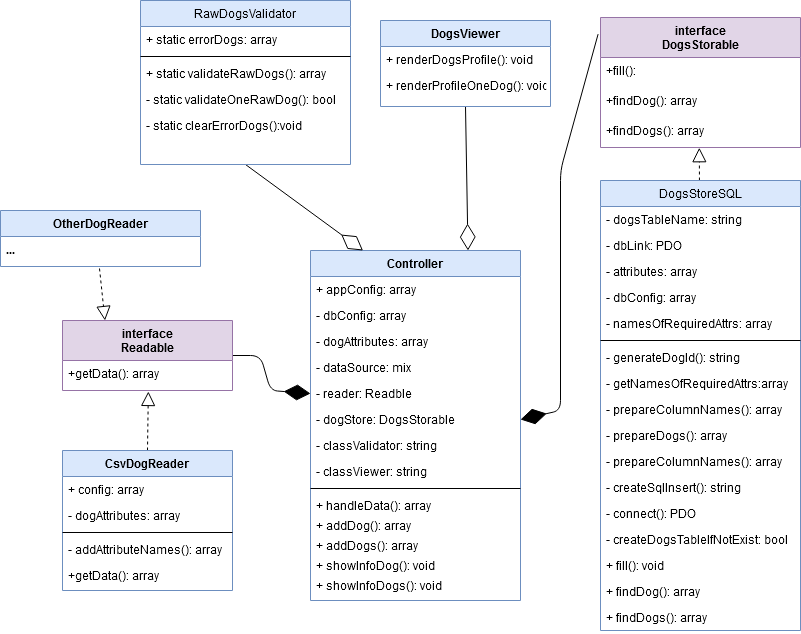

The diagram above was exported from draw.io. Its source (the exported page's mxGraphModel, read from the mxfile embedded in the PNG):
<mxGraphModel dx="2274" dy="2032" grid="1" gridSize="10" guides="1" tooltips="1" connect="1" arrows="1" fold="1" page="1" pageScale="1" pageWidth="827" pageHeight="1169" math="0" shadow="0">
  <root>
    <mxCell id="WIyWlLk6GJQsqaUBKTNV-0" />
    <mxCell id="WIyWlLk6GJQsqaUBKTNV-1" parent="WIyWlLk6GJQsqaUBKTNV-0" />
    <mxCell id="zkfFHV4jXpPFQw0GAbJ--0" value="Controller" style="swimlane;fontStyle=1;align=center;verticalAlign=top;childLayout=stackLayout;horizontal=1;startSize=26;horizontalStack=0;resizeParent=1;resizeLast=0;collapsible=1;marginBottom=0;rounded=0;shadow=0;strokeWidth=1;fillColor=#dae8fc;strokeColor=#6c8ebf;swimlaneFillColor=#ffffff;" parent="WIyWlLk6GJQsqaUBKTNV-1" vertex="1">
      <mxGeometry x="-250" y="130" width="210" height="350" as="geometry">
        <mxRectangle x="230" y="140" width="160" height="26" as="alternateBounds" />
      </mxGeometry>
    </mxCell>
    <mxCell id="zkfFHV4jXpPFQw0GAbJ--1" value="+ appConfig: array" style="text;align=left;verticalAlign=top;spacingLeft=4;spacingRight=4;overflow=hidden;rotatable=0;points=[[0,0.5],[1,0.5]];portConstraint=eastwest;" parent="zkfFHV4jXpPFQw0GAbJ--0" vertex="1">
      <mxGeometry y="26" width="210" height="26" as="geometry" />
    </mxCell>
    <mxCell id="vqcNYzlZei9HXNio818H-6" value="- dbConfig: array" style="text;align=left;verticalAlign=top;spacingLeft=4;spacingRight=4;overflow=hidden;rotatable=0;points=[[0,0.5],[1,0.5]];portConstraint=eastwest;" vertex="1" parent="zkfFHV4jXpPFQw0GAbJ--0">
      <mxGeometry y="52" width="210" height="26" as="geometry" />
    </mxCell>
    <mxCell id="vqcNYzlZei9HXNio818H-7" value="- dogAttributes: array" style="text;align=left;verticalAlign=top;spacingLeft=4;spacingRight=4;overflow=hidden;rotatable=0;points=[[0,0.5],[1,0.5]];portConstraint=eastwest;" vertex="1" parent="zkfFHV4jXpPFQw0GAbJ--0">
      <mxGeometry y="78" width="210" height="26" as="geometry" />
    </mxCell>
    <mxCell id="vqcNYzlZei9HXNio818H-8" value="- dataSource: mix" style="text;align=left;verticalAlign=top;spacingLeft=4;spacingRight=4;overflow=hidden;rotatable=0;points=[[0,0.5],[1,0.5]];portConstraint=eastwest;" vertex="1" parent="zkfFHV4jXpPFQw0GAbJ--0">
      <mxGeometry y="104" width="210" height="26" as="geometry" />
    </mxCell>
    <mxCell id="vqcNYzlZei9HXNio818H-9" value="- reader: Readble" style="text;align=left;verticalAlign=top;spacingLeft=4;spacingRight=4;overflow=hidden;rotatable=0;points=[[0,0.5],[1,0.5]];portConstraint=eastwest;fontStyle=0" vertex="1" parent="zkfFHV4jXpPFQw0GAbJ--0">
      <mxGeometry y="130" width="210" height="26" as="geometry" />
    </mxCell>
    <mxCell id="vqcNYzlZei9HXNio818H-10" value="- dogStore: DogsStorable" style="text;align=left;verticalAlign=top;spacingLeft=4;spacingRight=4;overflow=hidden;rotatable=0;points=[[0,0.5],[1,0.5]];portConstraint=eastwest;fontStyle=0" vertex="1" parent="zkfFHV4jXpPFQw0GAbJ--0">
      <mxGeometry y="156" width="210" height="26" as="geometry" />
    </mxCell>
    <mxCell id="vqcNYzlZei9HXNio818H-11" value="- classValidator: string " style="text;align=left;verticalAlign=top;spacingLeft=4;spacingRight=4;overflow=hidden;rotatable=0;points=[[0,0.5],[1,0.5]];portConstraint=eastwest;fontStyle=0" vertex="1" parent="zkfFHV4jXpPFQw0GAbJ--0">
      <mxGeometry y="182" width="210" height="26" as="geometry" />
    </mxCell>
    <mxCell id="vqcNYzlZei9HXNio818H-12" value="- classViewer: string" style="text;align=left;verticalAlign=top;spacingLeft=4;spacingRight=4;overflow=hidden;rotatable=0;points=[[0,0.5],[1,0.5]];portConstraint=eastwest;fontStyle=0" vertex="1" parent="zkfFHV4jXpPFQw0GAbJ--0">
      <mxGeometry y="208" width="210" height="26" as="geometry" />
    </mxCell>
    <mxCell id="zkfFHV4jXpPFQw0GAbJ--4" value="" style="line;html=1;strokeWidth=1;align=left;verticalAlign=middle;spacingTop=-1;spacingLeft=3;spacingRight=3;rotatable=0;labelPosition=right;points=[];portConstraint=eastwest;" parent="zkfFHV4jXpPFQw0GAbJ--0" vertex="1">
      <mxGeometry y="234" width="210" height="8" as="geometry" />
    </mxCell>
    <mxCell id="zkfFHV4jXpPFQw0GAbJ--5" value="+ handleData(): array" style="text;align=left;verticalAlign=top;spacingLeft=4;spacingRight=4;overflow=hidden;rotatable=0;points=[[0,0.5],[1,0.5]];portConstraint=eastwest;" parent="zkfFHV4jXpPFQw0GAbJ--0" vertex="1">
      <mxGeometry y="242" width="210" height="20" as="geometry" />
    </mxCell>
    <mxCell id="vqcNYzlZei9HXNio818H-1" value="+ addDog(): array" style="text;align=left;verticalAlign=top;spacingLeft=4;spacingRight=4;overflow=hidden;rotatable=0;points=[[0,0.5],[1,0.5]];portConstraint=eastwest;" vertex="1" parent="zkfFHV4jXpPFQw0GAbJ--0">
      <mxGeometry y="262" width="210" height="20" as="geometry" />
    </mxCell>
    <mxCell id="vqcNYzlZei9HXNio818H-2" value="+ addDogs(): array" style="text;align=left;verticalAlign=top;spacingLeft=4;spacingRight=4;overflow=hidden;rotatable=0;points=[[0,0.5],[1,0.5]];portConstraint=eastwest;" vertex="1" parent="zkfFHV4jXpPFQw0GAbJ--0">
      <mxGeometry y="282" width="210" height="20" as="geometry" />
    </mxCell>
    <mxCell id="vqcNYzlZei9HXNio818H-3" value="+ showInfoDog(): void" style="text;align=left;verticalAlign=top;spacingLeft=4;spacingRight=4;overflow=hidden;rotatable=0;points=[[0,0.5],[1,0.5]];portConstraint=eastwest;" vertex="1" parent="zkfFHV4jXpPFQw0GAbJ--0">
      <mxGeometry y="302" width="210" height="20" as="geometry" />
    </mxCell>
    <mxCell id="vqcNYzlZei9HXNio818H-4" value="+ showInfoDogs(): void" style="text;align=left;verticalAlign=top;spacingLeft=4;spacingRight=4;overflow=hidden;rotatable=0;points=[[0,0.5],[1,0.5]];portConstraint=eastwest;" vertex="1" parent="zkfFHV4jXpPFQw0GAbJ--0">
      <mxGeometry y="322" width="210" height="20" as="geometry" />
    </mxCell>
    <mxCell id="vqcNYzlZei9HXNio818H-16" value="" style="endArrow=diamondThin;endFill=1;endSize=24;html=1;entryX=0;entryY=0.5;entryDx=0;entryDy=0;exitX=1;exitY=0.5;exitDx=0;exitDy=0;" edge="1" parent="WIyWlLk6GJQsqaUBKTNV-1" source="skPZlnxiP6FT6OynpEMv-14" target="vqcNYzlZei9HXNio818H-9">
      <mxGeometry width="160" relative="1" as="geometry">
        <mxPoint x="-390" y="150" as="sourcePoint" />
        <mxPoint x="-260" y="150" as="targetPoint" />
        <Array as="points">
          <mxPoint x="-300" y="235" />
          <mxPoint x="-290" y="270" />
        </Array>
      </mxGeometry>
    </mxCell>
    <mxCell id="vqcNYzlZei9HXNio818H-31" value="" style="endArrow=block;dashed=1;endFill=0;endSize=12;html=1;exitX=0.5;exitY=0;exitDx=0;exitDy=0;entryX=0.505;entryY=1.033;entryDx=0;entryDy=0;entryPerimeter=0;" edge="1" parent="WIyWlLk6GJQsqaUBKTNV-1" source="zkfFHV4jXpPFQw0GAbJ--6" target="skPZlnxiP6FT6OynpEMv-19">
      <mxGeometry width="160" relative="1" as="geometry">
        <mxPoint x="-450" y="240" as="sourcePoint" />
        <mxPoint x="-450" y="210" as="targetPoint" />
      </mxGeometry>
    </mxCell>
    <mxCell id="vqcNYzlZei9HXNio818H-33" value="" style="endArrow=block;dashed=1;endFill=0;endSize=12;html=1;entryX=0.25;entryY=0;entryDx=0;entryDy=0;exitX=0.495;exitY=1.067;exitDx=0;exitDy=0;exitPerimeter=0;" edge="1" parent="WIyWlLk6GJQsqaUBKTNV-1" source="vqcNYzlZei9HXNio818H-28" target="skPZlnxiP6FT6OynpEMv-14">
      <mxGeometry width="160" relative="1" as="geometry">
        <mxPoint x="-620" y="140" as="sourcePoint" />
        <mxPoint x="-618" y="90" as="targetPoint" />
      </mxGeometry>
    </mxCell>
    <mxCell id="vqcNYzlZei9HXNio818H-34" value="" style="endArrow=block;dashed=1;endFill=0;endSize=12;html=1;entryX=0.494;entryY=1.007;entryDx=0;entryDy=0;entryPerimeter=0;" edge="1" parent="WIyWlLk6GJQsqaUBKTNV-1" source="skPZlnxiP6FT6OynpEMv-27" target="skPZlnxiP6FT6OynpEMv-26">
      <mxGeometry width="160" relative="1" as="geometry">
        <mxPoint x="170" y="370" as="sourcePoint" />
        <mxPoint x="-519.0000000000002" y="310.99" as="targetPoint" />
      </mxGeometry>
    </mxCell>
    <mxCell id="vqcNYzlZei9HXNio818H-37" value="" style="endArrow=diamondThin;endFill=1;endSize=24;html=1;entryX=1;entryY=0.5;entryDx=0;entryDy=0;exitX=-0.012;exitY=0.128;exitDx=0;exitDy=0;exitPerimeter=0;" edge="1" parent="WIyWlLk6GJQsqaUBKTNV-1" source="skPZlnxiP6FT6OynpEMv-21" target="vqcNYzlZei9HXNio818H-10">
      <mxGeometry width="160" relative="1" as="geometry">
        <mxPoint x="-250" y="270" as="sourcePoint" />
        <mxPoint x="-140" y="378" as="targetPoint" />
        <Array as="points">
          <mxPoint y="50" />
          <mxPoint y="290" />
        </Array>
      </mxGeometry>
    </mxCell>
    <mxCell id="vqcNYzlZei9HXNio818H-41" value="" style="endArrow=diamondThin;endFill=0;endSize=24;html=1;entryX=0.25;entryY=0;entryDx=0;entryDy=0;exitX=0.5;exitY=1;exitDx=0;exitDy=0;" edge="1" parent="WIyWlLk6GJQsqaUBKTNV-1" source="skPZlnxiP6FT6OynpEMv-64" target="zkfFHV4jXpPFQw0GAbJ--0">
      <mxGeometry width="160" relative="1" as="geometry">
        <mxPoint x="-150" y="70" as="sourcePoint" />
        <mxPoint x="-110" y="94" as="targetPoint" />
      </mxGeometry>
    </mxCell>
    <mxCell id="vqcNYzlZei9HXNio818H-50" value="" style="endArrow=diamondThin;endFill=0;endSize=24;html=1;entryX=0.75;entryY=0;entryDx=0;entryDy=0;exitX=0.5;exitY=1;exitDx=0;exitDy=0;" edge="1" parent="WIyWlLk6GJQsqaUBKTNV-1" source="vqcNYzlZei9HXNio818H-42" target="zkfFHV4jXpPFQw0GAbJ--0">
      <mxGeometry width="160" relative="1" as="geometry">
        <mxPoint x="20" y="30" as="sourcePoint" />
        <mxPoint x="100" y="52" as="targetPoint" />
      </mxGeometry>
    </mxCell>
    <mxCell id="skPZlnxiP6FT6OynpEMv-64" value="RawDogsValidator" style="swimlane;fontStyle=0;align=center;verticalAlign=top;childLayout=stackLayout;horizontal=1;startSize=26;horizontalStack=0;resizeParent=1;resizeLast=0;collapsible=1;marginBottom=0;rounded=0;shadow=0;strokeWidth=1;swimlaneFillColor=#ffffff;fillColor=#dae8fc;strokeColor=#6c8ebf;" parent="WIyWlLk6GJQsqaUBKTNV-1" vertex="1">
      <mxGeometry x="-420" y="-120" width="210" height="164" as="geometry">
        <mxRectangle x="130" y="380" width="160" height="26" as="alternateBounds" />
      </mxGeometry>
    </mxCell>
    <mxCell id="skPZlnxiP6FT6OynpEMv-65" value="+ static errorDogs: array" style="text;align=left;verticalAlign=top;spacingLeft=4;spacingRight=4;overflow=hidden;rotatable=0;points=[[0,0.5],[1,0.5]];portConstraint=eastwest;" parent="skPZlnxiP6FT6OynpEMv-64" vertex="1">
      <mxGeometry y="26" width="210" height="26" as="geometry" />
    </mxCell>
    <mxCell id="skPZlnxiP6FT6OynpEMv-67" value="" style="line;html=1;strokeWidth=1;align=left;verticalAlign=middle;spacingTop=-1;spacingLeft=3;spacingRight=3;rotatable=0;labelPosition=right;points=[];portConstraint=eastwest;" parent="skPZlnxiP6FT6OynpEMv-64" vertex="1">
      <mxGeometry y="52" width="210" height="8" as="geometry" />
    </mxCell>
    <mxCell id="skPZlnxiP6FT6OynpEMv-68" value="+ static validateRawDogs(): array" style="text;align=left;verticalAlign=top;spacingLeft=4;spacingRight=4;overflow=hidden;rotatable=0;points=[[0,0.5],[1,0.5]];portConstraint=eastwest;" parent="skPZlnxiP6FT6OynpEMv-64" vertex="1">
      <mxGeometry y="60" width="210" height="26" as="geometry" />
    </mxCell>
    <mxCell id="skPZlnxiP6FT6OynpEMv-69" value="- static validateOneRawDog(): bool" style="text;align=left;verticalAlign=top;spacingLeft=4;spacingRight=4;overflow=hidden;rotatable=0;points=[[0,0.5],[1,0.5]];portConstraint=eastwest;" parent="skPZlnxiP6FT6OynpEMv-64" vertex="1">
      <mxGeometry y="86" width="210" height="26" as="geometry" />
    </mxCell>
    <mxCell id="vqcNYzlZei9HXNio818H-39" value="- static clearErrorDogs():void" style="text;align=left;verticalAlign=top;spacingLeft=4;spacingRight=4;overflow=hidden;rotatable=0;points=[[0,0.5],[1,0.5]];portConstraint=eastwest;" vertex="1" parent="skPZlnxiP6FT6OynpEMv-64">
      <mxGeometry y="112" width="210" height="26" as="geometry" />
    </mxCell>
    <mxCell id="vqcNYzlZei9HXNio818H-42" value="DogsViewer" style="swimlane;fontStyle=1;align=center;verticalAlign=top;childLayout=stackLayout;horizontal=1;startSize=26;horizontalStack=0;resizeParent=1;resizeLast=0;collapsible=1;marginBottom=0;rounded=0;shadow=0;strokeWidth=1;fillColor=#dae8fc;strokeColor=#6c8ebf;swimlaneFillColor=#ffffff;" vertex="1" parent="WIyWlLk6GJQsqaUBKTNV-1">
      <mxGeometry x="-180" y="-100" width="170" height="86" as="geometry">
        <mxRectangle x="130" y="380" width="160" height="26" as="alternateBounds" />
      </mxGeometry>
    </mxCell>
    <mxCell id="vqcNYzlZei9HXNio818H-44" value="+ renderDogsProfile(): void" style="text;align=left;verticalAlign=top;spacingLeft=4;spacingRight=4;overflow=hidden;rotatable=0;points=[[0,0.5],[1,0.5]];portConstraint=eastwest;" vertex="1" parent="vqcNYzlZei9HXNio818H-42">
      <mxGeometry y="26" width="170" height="26" as="geometry" />
    </mxCell>
    <mxCell id="vqcNYzlZei9HXNio818H-49" value="+ renderProfileOneDog(): void" style="text;align=left;verticalAlign=top;spacingLeft=4;spacingRight=4;overflow=hidden;rotatable=0;points=[[0,0.5],[1,0.5]];portConstraint=eastwest;" vertex="1" parent="vqcNYzlZei9HXNio818H-42">
      <mxGeometry y="52" width="170" height="26" as="geometry" />
    </mxCell>
    <mxCell id="skPZlnxiP6FT6OynpEMv-21" value="interface &#10;DogsStorable" style="swimlane;fontStyle=1;align=center;verticalAlign=top;childLayout=stackLayout;horizontal=1;startSize=40;horizontalStack=0;resizeParent=1;resizeLast=0;collapsible=1;marginBottom=0;rounded=0;shadow=0;strokeWidth=1;fillColor=#e1d5e7;strokeColor=#9673a6;swimlaneFillColor=#ffffff;" parent="WIyWlLk6GJQsqaUBKTNV-1" vertex="1">
      <mxGeometry x="40" y="-103" width="200" height="130" as="geometry">
        <mxRectangle x="130" y="380" width="160" height="26" as="alternateBounds" />
      </mxGeometry>
    </mxCell>
    <mxCell id="skPZlnxiP6FT6OynpEMv-22" value="+fill():" style="text;align=left;verticalAlign=top;spacingLeft=4;spacingRight=4;overflow=hidden;rotatable=0;points=[[0,0.5],[1,0.5]];portConstraint=eastwest;" parent="skPZlnxiP6FT6OynpEMv-21" vertex="1">
      <mxGeometry y="40" width="200" height="30" as="geometry" />
    </mxCell>
    <mxCell id="skPZlnxiP6FT6OynpEMv-25" value="+findDog(): array" style="text;align=left;verticalAlign=top;spacingLeft=4;spacingRight=4;overflow=hidden;rotatable=0;points=[[0,0.5],[1,0.5]];portConstraint=eastwest;" parent="skPZlnxiP6FT6OynpEMv-21" vertex="1">
      <mxGeometry y="70" width="200" height="30" as="geometry" />
    </mxCell>
    <mxCell id="skPZlnxiP6FT6OynpEMv-26" value="+findDogs(): array" style="text;align=left;verticalAlign=top;spacingLeft=4;spacingRight=4;overflow=hidden;rotatable=0;points=[[0,0.5],[1,0.5]];portConstraint=eastwest;" parent="skPZlnxiP6FT6OynpEMv-21" vertex="1">
      <mxGeometry y="100" width="200" height="30" as="geometry" />
    </mxCell>
    <mxCell id="skPZlnxiP6FT6OynpEMv-27" value="DogsStoreSQL" style="swimlane;fontStyle=0;align=center;verticalAlign=top;childLayout=stackLayout;horizontal=1;startSize=26;horizontalStack=0;resizeParent=1;resizeLast=0;collapsible=1;marginBottom=0;rounded=0;shadow=0;strokeWidth=1;strokeColor=#6c8ebf;fillColor=#dae8fc;swimlaneFillColor=#ffffff;" parent="WIyWlLk6GJQsqaUBKTNV-1" vertex="1">
      <mxGeometry x="40" y="60" width="200" height="450" as="geometry">
        <mxRectangle x="130" y="380" width="160" height="26" as="alternateBounds" />
      </mxGeometry>
    </mxCell>
    <mxCell id="skPZlnxiP6FT6OynpEMv-28" value="- dogsTableName: string" style="text;align=left;verticalAlign=top;spacingLeft=4;spacingRight=4;overflow=hidden;rotatable=0;points=[[0,0.5],[1,0.5]];portConstraint=eastwest;" parent="skPZlnxiP6FT6OynpEMv-27" vertex="1">
      <mxGeometry y="26" width="200" height="26" as="geometry" />
    </mxCell>
    <mxCell id="skPZlnxiP6FT6OynpEMv-38" value="- dbLink: PDO" style="text;align=left;verticalAlign=top;spacingLeft=4;spacingRight=4;overflow=hidden;rotatable=0;points=[[0,0.5],[1,0.5]];portConstraint=eastwest;" parent="skPZlnxiP6FT6OynpEMv-27" vertex="1">
      <mxGeometry y="52" width="200" height="26" as="geometry" />
    </mxCell>
    <mxCell id="skPZlnxiP6FT6OynpEMv-29" value="- attributes: array" style="text;align=left;verticalAlign=top;spacingLeft=4;spacingRight=4;overflow=hidden;rotatable=0;points=[[0,0.5],[1,0.5]];portConstraint=eastwest;" parent="skPZlnxiP6FT6OynpEMv-27" vertex="1">
      <mxGeometry y="78" width="200" height="26" as="geometry" />
    </mxCell>
    <mxCell id="skPZlnxiP6FT6OynpEMv-36" value="- dbConfig: array" style="text;align=left;verticalAlign=top;spacingLeft=4;spacingRight=4;overflow=hidden;rotatable=0;points=[[0,0.5],[1,0.5]];portConstraint=eastwest;" parent="skPZlnxiP6FT6OynpEMv-27" vertex="1">
      <mxGeometry y="104" width="200" height="26" as="geometry" />
    </mxCell>
    <mxCell id="skPZlnxiP6FT6OynpEMv-37" value="- namesOfRequiredAttrs: array" style="text;align=left;verticalAlign=top;spacingLeft=4;spacingRight=4;overflow=hidden;rotatable=0;points=[[0,0.5],[1,0.5]];portConstraint=eastwest;" parent="skPZlnxiP6FT6OynpEMv-27" vertex="1">
      <mxGeometry y="130" width="200" height="26" as="geometry" />
    </mxCell>
    <mxCell id="skPZlnxiP6FT6OynpEMv-30" value="" style="line;html=1;strokeWidth=1;align=left;verticalAlign=middle;spacingTop=-1;spacingLeft=3;spacingRight=3;rotatable=0;labelPosition=right;points=[];portConstraint=eastwest;" parent="skPZlnxiP6FT6OynpEMv-27" vertex="1">
      <mxGeometry y="156" width="200" height="8" as="geometry" />
    </mxCell>
    <mxCell id="skPZlnxiP6FT6OynpEMv-31" value="- generateDogId(): string " style="text;align=left;verticalAlign=top;spacingLeft=4;spacingRight=4;overflow=hidden;rotatable=0;points=[[0,0.5],[1,0.5]];portConstraint=eastwest;" parent="skPZlnxiP6FT6OynpEMv-27" vertex="1">
      <mxGeometry y="164" width="200" height="26" as="geometry" />
    </mxCell>
    <mxCell id="skPZlnxiP6FT6OynpEMv-32" value="- getNamesOfRequiredAttrs:array" style="text;align=left;verticalAlign=top;spacingLeft=4;spacingRight=4;overflow=hidden;rotatable=0;points=[[0,0.5],[1,0.5]];portConstraint=eastwest;" parent="skPZlnxiP6FT6OynpEMv-27" vertex="1">
      <mxGeometry y="190" width="200" height="26" as="geometry" />
    </mxCell>
    <mxCell id="skPZlnxiP6FT6OynpEMv-48" value="- prepareColumnNames(): array" style="text;align=left;verticalAlign=top;spacingLeft=4;spacingRight=4;overflow=hidden;rotatable=0;points=[[0,0.5],[1,0.5]];portConstraint=eastwest;" parent="skPZlnxiP6FT6OynpEMv-27" vertex="1">
      <mxGeometry y="216" width="200" height="26" as="geometry" />
    </mxCell>
    <mxCell id="skPZlnxiP6FT6OynpEMv-43" value="- prepareDogs(): array" style="text;align=left;verticalAlign=top;spacingLeft=4;spacingRight=4;overflow=hidden;rotatable=0;points=[[0,0.5],[1,0.5]];portConstraint=eastwest;" parent="skPZlnxiP6FT6OynpEMv-27" vertex="1">
      <mxGeometry y="242" width="200" height="26" as="geometry" />
    </mxCell>
    <mxCell id="skPZlnxiP6FT6OynpEMv-44" value="- prepareColumnNames(): array" style="text;align=left;verticalAlign=top;spacingLeft=4;spacingRight=4;overflow=hidden;rotatable=0;points=[[0,0.5],[1,0.5]];portConstraint=eastwest;" parent="skPZlnxiP6FT6OynpEMv-27" vertex="1">
      <mxGeometry y="268" width="200" height="26" as="geometry" />
    </mxCell>
    <mxCell id="skPZlnxiP6FT6OynpEMv-45" value="- createSqlInsert(): string" style="text;align=left;verticalAlign=top;spacingLeft=4;spacingRight=4;overflow=hidden;rotatable=0;points=[[0,0.5],[1,0.5]];portConstraint=eastwest;" parent="skPZlnxiP6FT6OynpEMv-27" vertex="1">
      <mxGeometry y="294" width="200" height="26" as="geometry" />
    </mxCell>
    <mxCell id="skPZlnxiP6FT6OynpEMv-49" value="- connect(): PDO" style="text;align=left;verticalAlign=top;spacingLeft=4;spacingRight=4;overflow=hidden;rotatable=0;points=[[0,0.5],[1,0.5]];portConstraint=eastwest;" parent="skPZlnxiP6FT6OynpEMv-27" vertex="1">
      <mxGeometry y="320" width="200" height="26" as="geometry" />
    </mxCell>
    <mxCell id="vqcNYzlZei9HXNio818H-38" value="- createDogsTableIfNotExist: bool" style="text;align=left;verticalAlign=top;spacingLeft=4;spacingRight=4;overflow=hidden;rotatable=0;points=[[0,0.5],[1,0.5]];portConstraint=eastwest;" vertex="1" parent="skPZlnxiP6FT6OynpEMv-27">
      <mxGeometry y="346" width="200" height="26" as="geometry" />
    </mxCell>
    <mxCell id="skPZlnxiP6FT6OynpEMv-41" value="+ fill(): void" style="text;align=left;verticalAlign=top;spacingLeft=4;spacingRight=4;overflow=hidden;rotatable=0;points=[[0,0.5],[1,0.5]];portConstraint=eastwest;" parent="skPZlnxiP6FT6OynpEMv-27" vertex="1">
      <mxGeometry y="372" width="200" height="26" as="geometry" />
    </mxCell>
    <mxCell id="skPZlnxiP6FT6OynpEMv-46" value="+ findDog(): array" style="text;align=left;verticalAlign=top;spacingLeft=4;spacingRight=4;overflow=hidden;rotatable=0;points=[[0,0.5],[1,0.5]];portConstraint=eastwest;" parent="skPZlnxiP6FT6OynpEMv-27" vertex="1">
      <mxGeometry y="398" width="200" height="26" as="geometry" />
    </mxCell>
    <mxCell id="skPZlnxiP6FT6OynpEMv-47" value="+ findDogs(): array" style="text;align=left;verticalAlign=top;spacingLeft=4;spacingRight=4;overflow=hidden;rotatable=0;points=[[0,0.5],[1,0.5]];portConstraint=eastwest;" parent="skPZlnxiP6FT6OynpEMv-27" vertex="1">
      <mxGeometry y="424" width="200" height="26" as="geometry" />
    </mxCell>
    <mxCell id="zkfFHV4jXpPFQw0GAbJ--6" value="CsvDogReader" style="swimlane;fontStyle=1;align=center;verticalAlign=top;childLayout=stackLayout;horizontal=1;startSize=26;horizontalStack=0;resizeParent=1;resizeLast=0;collapsible=1;marginBottom=0;rounded=0;shadow=0;strokeWidth=1;fillColor=#dae8fc;strokeColor=#6c8ebf;swimlaneFillColor=#ffffff;" parent="WIyWlLk6GJQsqaUBKTNV-1" vertex="1">
      <mxGeometry x="-498" y="330" width="170" height="140" as="geometry">
        <mxRectangle x="130" y="380" width="160" height="26" as="alternateBounds" />
      </mxGeometry>
    </mxCell>
    <mxCell id="zkfFHV4jXpPFQw0GAbJ--7" value="+ config: array" style="text;align=left;verticalAlign=top;spacingLeft=4;spacingRight=4;overflow=hidden;rotatable=0;points=[[0,0.5],[1,0.5]];portConstraint=eastwest;" parent="zkfFHV4jXpPFQw0GAbJ--6" vertex="1">
      <mxGeometry y="26" width="170" height="26" as="geometry" />
    </mxCell>
    <mxCell id="skPZlnxiP6FT6OynpEMv-10" value="- dogAttributes: array" style="text;align=left;verticalAlign=top;spacingLeft=4;spacingRight=4;overflow=hidden;rotatable=0;points=[[0,0.5],[1,0.5]];portConstraint=eastwest;" parent="zkfFHV4jXpPFQw0GAbJ--6" vertex="1">
      <mxGeometry y="52" width="170" height="26" as="geometry" />
    </mxCell>
    <mxCell id="zkfFHV4jXpPFQw0GAbJ--9" value="" style="line;html=1;strokeWidth=1;align=left;verticalAlign=middle;spacingTop=-1;spacingLeft=3;spacingRight=3;rotatable=0;labelPosition=right;points=[];portConstraint=eastwest;" parent="zkfFHV4jXpPFQw0GAbJ--6" vertex="1">
      <mxGeometry y="78" width="170" height="8" as="geometry" />
    </mxCell>
    <mxCell id="zkfFHV4jXpPFQw0GAbJ--11" value="- addAttributeNames(): array " style="text;align=left;verticalAlign=top;spacingLeft=4;spacingRight=4;overflow=hidden;rotatable=0;points=[[0,0.5],[1,0.5]];portConstraint=eastwest;" parent="zkfFHV4jXpPFQw0GAbJ--6" vertex="1">
      <mxGeometry y="86" width="170" height="26" as="geometry" />
    </mxCell>
    <mxCell id="skPZlnxiP6FT6OynpEMv-11" value="+getData(): array" style="text;align=left;verticalAlign=top;spacingLeft=4;spacingRight=4;overflow=hidden;rotatable=0;points=[[0,0.5],[1,0.5]];portConstraint=eastwest;" parent="zkfFHV4jXpPFQw0GAbJ--6" vertex="1">
      <mxGeometry y="112" width="170" height="26" as="geometry" />
    </mxCell>
    <mxCell id="skPZlnxiP6FT6OynpEMv-14" value="interface &#10;Readable" style="swimlane;fontStyle=1;align=center;verticalAlign=top;childLayout=stackLayout;horizontal=1;startSize=40;horizontalStack=0;resizeParent=1;resizeLast=0;collapsible=1;marginBottom=0;rounded=0;shadow=0;strokeWidth=1;fillColor=#e1d5e7;strokeColor=#9673a6;swimlaneFillColor=#ffffff;" parent="WIyWlLk6GJQsqaUBKTNV-1" vertex="1">
      <mxGeometry x="-498" y="200" width="170" height="70" as="geometry">
        <mxRectangle x="130" y="380" width="160" height="26" as="alternateBounds" />
      </mxGeometry>
    </mxCell>
    <mxCell id="skPZlnxiP6FT6OynpEMv-19" value="+getData(): array" style="text;align=left;verticalAlign=top;spacingLeft=4;spacingRight=4;overflow=hidden;rotatable=0;points=[[0,0.5],[1,0.5]];portConstraint=eastwest;" parent="skPZlnxiP6FT6OynpEMv-14" vertex="1">
      <mxGeometry y="40" width="170" height="30" as="geometry" />
    </mxCell>
    <mxCell id="vqcNYzlZei9HXNio818H-17" value="OtherDogReader" style="swimlane;fontStyle=1;align=center;verticalAlign=top;childLayout=stackLayout;horizontal=1;startSize=26;horizontalStack=0;resizeParent=1;resizeLast=0;collapsible=1;marginBottom=0;rounded=0;shadow=0;strokeWidth=1;fillColor=#dae8fc;strokeColor=#6c8ebf;swimlaneFillColor=#ffffff;" vertex="1" parent="WIyWlLk6GJQsqaUBKTNV-1">
      <mxGeometry x="-560" y="90" width="200" height="56" as="geometry">
        <mxRectangle x="130" y="380" width="160" height="26" as="alternateBounds" />
      </mxGeometry>
    </mxCell>
    <mxCell id="vqcNYzlZei9HXNio818H-28" value="..." style="text;align=left;verticalAlign=top;spacingLeft=4;spacingRight=4;overflow=hidden;rotatable=0;points=[[0,0.5],[1,0.5]];portConstraint=eastwest;fillColor=none;gradientColor=none;fontStyle=1" vertex="1" parent="vqcNYzlZei9HXNio818H-17">
      <mxGeometry y="26" width="200" height="30" as="geometry" />
    </mxCell>
  </root>
</mxGraphModel>